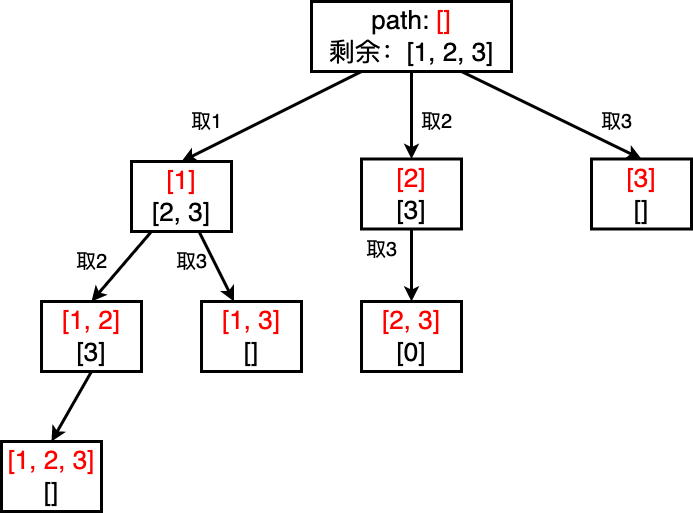

The diagram above was exported from draw.io. Its source (the exported page's mxGraphModel, read from the mxfile embedded in the PNG):
<mxGraphModel dx="1774" dy="828" grid="1" gridSize="10" guides="1" tooltips="1" connect="1" arrows="1" fold="1" page="0" pageScale="1" pageWidth="827" pageHeight="1169" background="#ffffff" math="0" shadow="0">
  <root>
    <mxCell id="0" />
    <mxCell id="1" parent="0" />
    <mxCell id="2CYdQ7FrG0YlU1iPx80e-27" style="rounded=0;orthogonalLoop=1;jettySize=auto;html=1;strokeWidth=3;entryX=0.5;entryY=0;entryDx=0;entryDy=0;exitX=0.25;exitY=1;exitDx=0;exitDy=0;" parent="1" source="2CYdQ7FrG0YlU1iPx80e-1" target="2CYdQ7FrG0YlU1iPx80e-2" edge="1">
      <mxGeometry relative="1" as="geometry" />
    </mxCell>
    <mxCell id="2CYdQ7FrG0YlU1iPx80e-29" style="rounded=0;orthogonalLoop=1;jettySize=auto;html=1;strokeWidth=3;entryX=0.5;entryY=0;entryDx=0;entryDy=0;exitX=0.5;exitY=1;exitDx=0;exitDy=0;" parent="1" source="2CYdQ7FrG0YlU1iPx80e-1" target="2CYdQ7FrG0YlU1iPx80e-3" edge="1">
      <mxGeometry relative="1" as="geometry" />
    </mxCell>
    <mxCell id="2CYdQ7FrG0YlU1iPx80e-30" style="rounded=0;orthogonalLoop=1;jettySize=auto;html=1;strokeWidth=3;entryX=0.5;entryY=0;entryDx=0;entryDy=0;exitX=0.75;exitY=1;exitDx=0;exitDy=0;" parent="1" source="2CYdQ7FrG0YlU1iPx80e-1" target="2CYdQ7FrG0YlU1iPx80e-4" edge="1">
      <mxGeometry relative="1" as="geometry" />
    </mxCell>
    <mxCell id="2CYdQ7FrG0YlU1iPx80e-1" value="&lt;span style=&quot;font-size: 26px;&quot;&gt;path: &lt;font color=&quot;#ff0000&quot;&gt;[]&lt;/font&gt;&lt;br&gt;剩余：[1, 2, 3]&lt;/span&gt;" style="rounded=0;whiteSpace=wrap;html=1;strokeWidth=3;" parent="1" vertex="1">
      <mxGeometry x="240" y="250" width="200" height="70" as="geometry" />
    </mxCell>
    <mxCell id="2CYdQ7FrG0YlU1iPx80e-10" style="rounded=0;orthogonalLoop=1;jettySize=auto;html=1;entryX=0.5;entryY=0;entryDx=0;entryDy=0;strokeWidth=3;" parent="1" source="2CYdQ7FrG0YlU1iPx80e-2" target="2CYdQ7FrG0YlU1iPx80e-6" edge="1">
      <mxGeometry relative="1" as="geometry" />
    </mxCell>
    <mxCell id="2CYdQ7FrG0YlU1iPx80e-11" style="rounded=0;orthogonalLoop=1;jettySize=auto;html=1;strokeWidth=3;" parent="1" source="2CYdQ7FrG0YlU1iPx80e-2" target="2CYdQ7FrG0YlU1iPx80e-7" edge="1">
      <mxGeometry relative="1" as="geometry" />
    </mxCell>
    <mxCell id="2CYdQ7FrG0YlU1iPx80e-2" value="&lt;font style=&quot;font-size: 26px;&quot;&gt;&lt;font color=&quot;#ff0000&quot;&gt;[1]&lt;/font&gt;&lt;br style=&quot;border-color: var(--border-color);&quot;&gt;[2, 3]&lt;/font&gt;" style="rounded=0;whiteSpace=wrap;html=1;strokeWidth=3;" parent="1" vertex="1">
      <mxGeometry x="60" y="410" width="100" height="70" as="geometry" />
    </mxCell>
    <mxCell id="2CYdQ7FrG0YlU1iPx80e-19" style="rounded=0;orthogonalLoop=1;jettySize=auto;html=1;strokeWidth=3;" parent="1" source="2CYdQ7FrG0YlU1iPx80e-3" target="2CYdQ7FrG0YlU1iPx80e-17" edge="1">
      <mxGeometry relative="1" as="geometry" />
    </mxCell>
    <mxCell id="2CYdQ7FrG0YlU1iPx80e-3" value="&lt;font style=&quot;font-size: 26px;&quot;&gt;&lt;font color=&quot;#ff0000&quot;&gt;[2]&lt;/font&gt;&lt;br style=&quot;border-color: var(--border-color);&quot;&gt;[3]&lt;/font&gt;" style="rounded=0;whiteSpace=wrap;html=1;strokeWidth=3;" parent="1" vertex="1">
      <mxGeometry x="290" y="407.5" width="100" height="70" as="geometry" />
    </mxCell>
    <mxCell id="2CYdQ7FrG0YlU1iPx80e-4" value="&lt;font style=&quot;font-size: 26px;&quot;&gt;&lt;font color=&quot;#ff0000&quot;&gt;[3]&lt;/font&gt;&lt;br style=&quot;border-color: var(--border-color);&quot;&gt;[]&lt;/font&gt;" style="rounded=0;whiteSpace=wrap;html=1;strokeWidth=3;" parent="1" vertex="1">
      <mxGeometry x="520" y="407.5" width="100" height="70" as="geometry" />
    </mxCell>
    <mxCell id="H86F7uqizYl-B6seqBLk-7" style="rounded=0;orthogonalLoop=1;jettySize=auto;html=1;strokeWidth=3;entryX=0.5;entryY=0;entryDx=0;entryDy=0;exitX=0.5;exitY=1;exitDx=0;exitDy=0;" edge="1" parent="1" source="2CYdQ7FrG0YlU1iPx80e-6" target="H86F7uqizYl-B6seqBLk-6">
      <mxGeometry relative="1" as="geometry" />
    </mxCell>
    <mxCell id="2CYdQ7FrG0YlU1iPx80e-6" value="&lt;font style=&quot;font-size: 26px;&quot;&gt;&lt;font color=&quot;#ff0000&quot;&gt;[1, 2]&lt;/font&gt;&lt;br style=&quot;border-color: var(--border-color);&quot;&gt;[3]&lt;/font&gt;" style="rounded=0;whiteSpace=wrap;html=1;strokeWidth=3;" parent="1" vertex="1">
      <mxGeometry x="-30" y="550" width="100" height="70" as="geometry" />
    </mxCell>
    <mxCell id="2CYdQ7FrG0YlU1iPx80e-7" value="&lt;font style=&quot;font-size: 26px;&quot;&gt;&lt;font color=&quot;#ff0000&quot;&gt;[1, 3]&lt;/font&gt;&lt;br style=&quot;border-color: var(--border-color);&quot;&gt;[]&lt;/font&gt;" style="rounded=0;whiteSpace=wrap;html=1;strokeWidth=3;" parent="1" vertex="1">
      <mxGeometry x="130" y="550" width="100" height="70" as="geometry" />
    </mxCell>
    <mxCell id="2CYdQ7FrG0YlU1iPx80e-14" value="&lt;font style=&quot;font-size: 20px;&quot;&gt;取2&lt;/font&gt;" style="text;html=1;align=center;verticalAlign=middle;resizable=0;points=[];autosize=1;strokeColor=none;fillColor=none;" parent="1" vertex="1">
      <mxGeometry x="-5" y="490" width="50" height="40" as="geometry" />
    </mxCell>
    <mxCell id="2CYdQ7FrG0YlU1iPx80e-15" value="&lt;font style=&quot;font-size: 20px;&quot;&gt;取3&lt;/font&gt;" style="text;html=1;align=center;verticalAlign=middle;resizable=0;points=[];autosize=1;strokeColor=none;fillColor=none;" parent="1" vertex="1">
      <mxGeometry x="95" y="490" width="50" height="40" as="geometry" />
    </mxCell>
    <mxCell id="2CYdQ7FrG0YlU1iPx80e-17" value="&lt;span style=&quot;font-size: 26px;&quot;&gt;&lt;font color=&quot;#ff0000&quot;&gt;[2, 3]&lt;/font&gt;&lt;br&gt;[0]&lt;br&gt;&lt;/span&gt;" style="rounded=0;whiteSpace=wrap;html=1;strokeWidth=3;" parent="1" vertex="1">
      <mxGeometry x="290" y="550" width="100" height="70" as="geometry" />
    </mxCell>
    <mxCell id="2CYdQ7FrG0YlU1iPx80e-21" value="&lt;font style=&quot;font-size: 20px;&quot;&gt;取3&lt;/font&gt;" style="text;html=1;align=center;verticalAlign=middle;resizable=0;points=[];autosize=1;strokeColor=none;fillColor=none;" parent="1" vertex="1">
      <mxGeometry x="285" y="477.5" width="50" height="40" as="geometry" />
    </mxCell>
    <mxCell id="2CYdQ7FrG0YlU1iPx80e-32" value="&lt;span style=&quot;font-size: 20px;&quot;&gt;取1&lt;/span&gt;" style="text;html=1;align=center;verticalAlign=middle;resizable=0;points=[];autosize=1;strokeColor=none;fillColor=none;" parent="1" vertex="1">
      <mxGeometry x="110" y="350" width="50" height="40" as="geometry" />
    </mxCell>
    <mxCell id="2CYdQ7FrG0YlU1iPx80e-33" value="&lt;font style=&quot;font-size: 20px;&quot;&gt;取2&lt;/font&gt;" style="text;html=1;align=center;verticalAlign=middle;resizable=0;points=[];autosize=1;strokeColor=none;fillColor=none;" parent="1" vertex="1">
      <mxGeometry x="340" y="350" width="50" height="40" as="geometry" />
    </mxCell>
    <mxCell id="2CYdQ7FrG0YlU1iPx80e-34" value="&lt;span style=&quot;font-size: 20px;&quot;&gt;取3&lt;/span&gt;" style="text;html=1;align=center;verticalAlign=middle;resizable=0;points=[];autosize=1;strokeColor=none;fillColor=none;" parent="1" vertex="1">
      <mxGeometry x="520" y="350" width="50" height="40" as="geometry" />
    </mxCell>
    <mxCell id="H86F7uqizYl-B6seqBLk-6" value="&lt;font style=&quot;font-size: 26px;&quot;&gt;&lt;font color=&quot;#ff0000&quot;&gt;[1, 2, 3]&lt;/font&gt;&lt;br style=&quot;border-color: var(--border-color);&quot;&gt;[]&lt;/font&gt;" style="rounded=0;whiteSpace=wrap;html=1;strokeWidth=3;" vertex="1" parent="1">
      <mxGeometry x="-70" y="690" width="100" height="70" as="geometry" />
    </mxCell>
  </root>
</mxGraphModel>